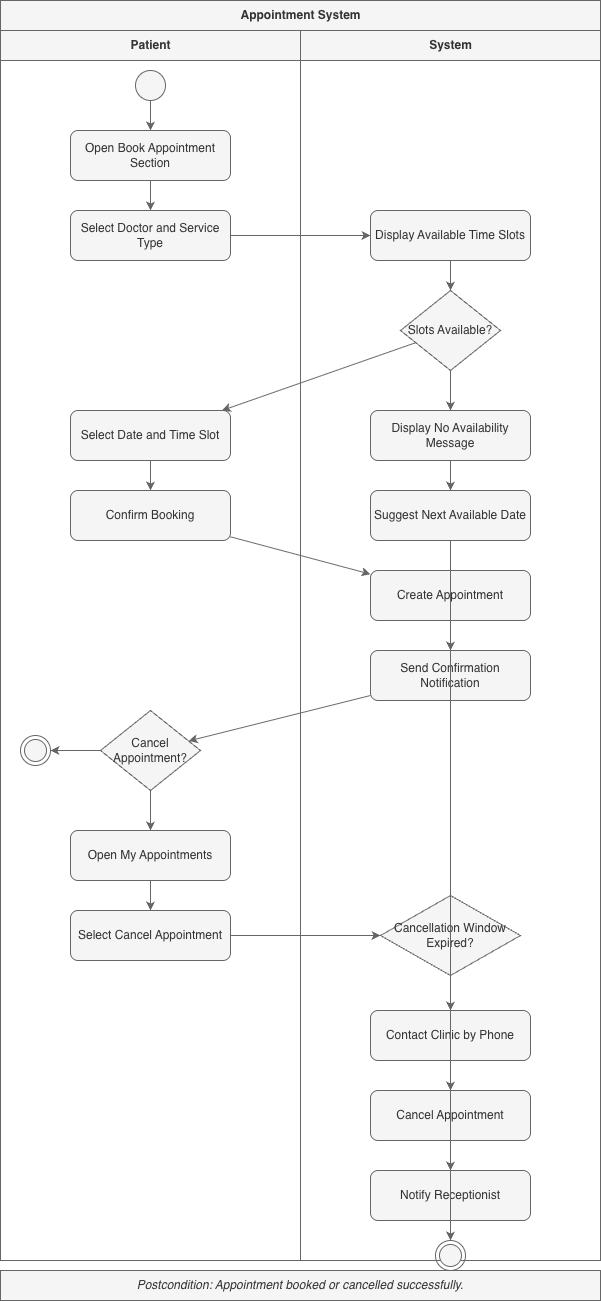

The diagram above was exported from draw.io. Its source (the exported page's mxGraphModel, read from the mxfile embedded in the PNG):
<mxGraphModel dx="2512" dy="1128" grid="1" gridSize="10" guides="1" tooltips="1" connect="1" arrows="1" fold="1" page="1" pageScale="1" pageWidth="827" pageHeight="1169" background="#FFFFFF" math="0" shadow="0">
  <root>
    <mxCell id="0" />
    <mxCell id="1" parent="0" />
    <mxCell id="0UaikNoCT4Z1KhUDDv-L-237" parent="1" style="swimlane;html=1;childLayout=stackLayout;horizontal=1;startSize=30;horizontalStack=1;resizeParent=1;resizeParentMax=0;resizeLast=0;collapsible=1;marginBottom=0;fontStyle=1;labelBackgroundColor=none;fillColor=#f5f5f5;fontColor=#333333;strokeColor=#666666;" value="Appointment System" vertex="1">
      <mxGeometry height="1260" width="600" x="20" y="20" as="geometry" />
    </mxCell>
    <mxCell id="0UaikNoCT4Z1KhUDDv-L-238" parent="0UaikNoCT4Z1KhUDDv-L-237" style="swimlane;html=1;startSize=30;labelBackgroundColor=none;fillColor=#f5f5f5;fontColor=#333333;strokeColor=#666666;" value="Patient" vertex="1">
      <mxGeometry height="1230" width="300" y="30" as="geometry" />
    </mxCell>
    <mxCell id="0UaikNoCT4Z1KhUDDv-L-239" parent="0UaikNoCT4Z1KhUDDv-L-238" style="ellipse;whiteSpace=wrap;html=1;strokeColor=#666666;labelBackgroundColor=none;fillColor=#f5f5f5;fontColor=#333333;" value="" vertex="1">
      <mxGeometry height="30" width="30" x="135" y="40" as="geometry" />
    </mxCell>
    <mxCell id="0UaikNoCT4Z1KhUDDv-L-240" parent="0UaikNoCT4Z1KhUDDv-L-238" style="rounded=1;whiteSpace=wrap;html=1;labelBackgroundColor=none;fillColor=#f5f5f5;fontColor=#333333;strokeColor=#666666;" value="Open Book Appointment Section" vertex="1">
      <mxGeometry height="50" width="160" x="70" y="100" as="geometry" />
    </mxCell>
    <mxCell id="0UaikNoCT4Z1KhUDDv-L-241" parent="0UaikNoCT4Z1KhUDDv-L-238" style="rounded=1;whiteSpace=wrap;html=1;labelBackgroundColor=none;fillColor=#f5f5f5;fontColor=#333333;strokeColor=#666666;" value="Select Doctor and Service Type" vertex="1">
      <mxGeometry height="50" width="160" x="70" y="180" as="geometry" />
    </mxCell>
    <mxCell id="0UaikNoCT4Z1KhUDDv-L-242" parent="0UaikNoCT4Z1KhUDDv-L-238" style="rounded=1;whiteSpace=wrap;html=1;labelBackgroundColor=none;fillColor=#f5f5f5;fontColor=#333333;strokeColor=#666666;" value="Select Date and Time Slot" vertex="1">
      <mxGeometry height="50" width="160" x="70" y="380" as="geometry" />
    </mxCell>
    <mxCell id="0UaikNoCT4Z1KhUDDv-L-243" parent="0UaikNoCT4Z1KhUDDv-L-238" style="rounded=1;whiteSpace=wrap;html=1;labelBackgroundColor=none;fillColor=#f5f5f5;fontColor=#333333;strokeColor=#666666;" value="Confirm Booking" vertex="1">
      <mxGeometry height="50" width="160" x="70" y="460" as="geometry" />
    </mxCell>
    <mxCell id="0UaikNoCT4Z1KhUDDv-L-244" parent="0UaikNoCT4Z1KhUDDv-L-238" style="rhombus;whiteSpace=wrap;html=1;labelBackgroundColor=none;fillColor=#f5f5f5;fontColor=#333333;strokeColor=#666666;" value="Cancel Appointment?" vertex="1">
      <mxGeometry height="80" width="100" x="100" y="680" as="geometry" />
    </mxCell>
    <mxCell id="0UaikNoCT4Z1KhUDDv-L-245" parent="0UaikNoCT4Z1KhUDDv-L-238" style="ellipse;html=1;shape=endState;labelBackgroundColor=none;fillColor=#f5f5f5;fontColor=#333333;strokeColor=#666666;" value="" vertex="1">
      <mxGeometry height="30" width="30" x="20" y="705" as="geometry" />
    </mxCell>
    <mxCell id="0UaikNoCT4Z1KhUDDv-L-246" parent="0UaikNoCT4Z1KhUDDv-L-238" style="rounded=1;whiteSpace=wrap;html=1;labelBackgroundColor=none;fillColor=#f5f5f5;fontColor=#333333;strokeColor=#666666;" value="Open My Appointments" vertex="1">
      <mxGeometry height="50" width="160" x="70" y="800" as="geometry" />
    </mxCell>
    <mxCell id="0UaikNoCT4Z1KhUDDv-L-247" parent="0UaikNoCT4Z1KhUDDv-L-238" style="rounded=1;whiteSpace=wrap;html=1;labelBackgroundColor=none;fillColor=#f5f5f5;fontColor=#333333;strokeColor=#666666;" value="Select Cancel Appointment" vertex="1">
      <mxGeometry height="50" width="160" x="70" y="880" as="geometry" />
    </mxCell>
    <mxCell id="0UaikNoCT4Z1KhUDDv-L-248" parent="0UaikNoCT4Z1KhUDDv-L-237" style="swimlane;html=1;startSize=30;labelBackgroundColor=none;fillColor=#f5f5f5;fontColor=#333333;strokeColor=#666666;" value="System" vertex="1">
      <mxGeometry height="1230" width="300" x="300" y="30" as="geometry" />
    </mxCell>
    <mxCell id="0UaikNoCT4Z1KhUDDv-L-249" parent="0UaikNoCT4Z1KhUDDv-L-248" style="rounded=1;whiteSpace=wrap;html=1;labelBackgroundColor=none;fillColor=#f5f5f5;fontColor=#333333;strokeColor=#666666;" value="Display Available Time Slots" vertex="1">
      <mxGeometry height="50" width="160" x="70" y="180" as="geometry" />
    </mxCell>
    <mxCell id="0UaikNoCT4Z1KhUDDv-L-250" parent="0UaikNoCT4Z1KhUDDv-L-248" style="rhombus;whiteSpace=wrap;html=1;labelBackgroundColor=none;fillColor=#f5f5f5;fontColor=#333333;strokeColor=#666666;" value="Slots Available?" vertex="1">
      <mxGeometry height="80" width="100" x="100" y="260" as="geometry" />
    </mxCell>
    <mxCell id="0UaikNoCT4Z1KhUDDv-L-251" parent="0UaikNoCT4Z1KhUDDv-L-248" style="rounded=1;whiteSpace=wrap;html=1;labelBackgroundColor=none;fillColor=#f5f5f5;fontColor=#333333;strokeColor=#666666;" value="Display No Availability Message" vertex="1">
      <mxGeometry height="50" width="160" x="70" y="380" as="geometry" />
    </mxCell>
    <mxCell id="0UaikNoCT4Z1KhUDDv-L-252" parent="0UaikNoCT4Z1KhUDDv-L-248" style="rounded=1;whiteSpace=wrap;html=1;labelBackgroundColor=none;fillColor=#f5f5f5;fontColor=#333333;strokeColor=#666666;" value="Suggest Next Available Date" vertex="1">
      <mxGeometry height="50" width="160" x="70" y="460" as="geometry" />
    </mxCell>
    <mxCell id="0UaikNoCT4Z1KhUDDv-L-253" parent="0UaikNoCT4Z1KhUDDv-L-248" style="rounded=1;whiteSpace=wrap;html=1;labelBackgroundColor=none;fillColor=#f5f5f5;fontColor=#333333;strokeColor=#666666;" value="Create Appointment" vertex="1">
      <mxGeometry height="50" width="160" x="70" y="540" as="geometry" />
    </mxCell>
    <mxCell id="0UaikNoCT4Z1KhUDDv-L-254" parent="0UaikNoCT4Z1KhUDDv-L-248" style="rounded=1;whiteSpace=wrap;html=1;labelBackgroundColor=none;fillColor=#f5f5f5;fontColor=#333333;strokeColor=#666666;" value="Send Confirmation Notification" vertex="1">
      <mxGeometry height="50" width="160" x="70" y="620" as="geometry" />
    </mxCell>
    <mxCell id="0UaikNoCT4Z1KhUDDv-L-255" parent="0UaikNoCT4Z1KhUDDv-L-248" style="rhombus;whiteSpace=wrap;html=1;labelBackgroundColor=none;fillColor=#f5f5f5;fontColor=#333333;strokeColor=#666666;" value="Cancellation Window Expired?" vertex="1">
      <mxGeometry height="80" width="140" x="80" y="865" as="geometry" />
    </mxCell>
    <mxCell id="0UaikNoCT4Z1KhUDDv-L-256" parent="0UaikNoCT4Z1KhUDDv-L-248" style="rounded=1;whiteSpace=wrap;html=1;labelBackgroundColor=none;fillColor=#f5f5f5;fontColor=#333333;strokeColor=#666666;" value="Contact Clinic by Phone" vertex="1">
      <mxGeometry height="50" width="160" x="70" y="980" as="geometry" />
    </mxCell>
    <mxCell id="0UaikNoCT4Z1KhUDDv-L-257" parent="0UaikNoCT4Z1KhUDDv-L-248" style="rounded=1;whiteSpace=wrap;html=1;labelBackgroundColor=none;fillColor=#f5f5f5;fontColor=#333333;strokeColor=#666666;" value="Cancel Appointment" vertex="1">
      <mxGeometry height="50" width="160" x="70" y="1060" as="geometry" />
    </mxCell>
    <mxCell id="0UaikNoCT4Z1KhUDDv-L-258" parent="0UaikNoCT4Z1KhUDDv-L-248" style="rounded=1;whiteSpace=wrap;html=1;labelBackgroundColor=none;fillColor=#f5f5f5;fontColor=#333333;strokeColor=#666666;" value="Notify Receptionist" vertex="1">
      <mxGeometry height="50" width="160" x="70" y="1140" as="geometry" />
    </mxCell>
    <mxCell id="0UaikNoCT4Z1KhUDDv-L-259" parent="0UaikNoCT4Z1KhUDDv-L-248" style="ellipse;html=1;shape=endState;labelBackgroundColor=none;fillColor=#f5f5f5;fontColor=#333333;strokeColor=#666666;" value="" vertex="1">
      <mxGeometry height="30" width="30" x="135" y="1210" as="geometry" />
    </mxCell>
    <mxCell id="0UaikNoCT4Z1KhUDDv-L-260" parent="1" style="text;html=1;strokeColor=#666666;fillColor=#f5f5f5;align=center;verticalAlign=middle;whiteSpace=wrap;rounded=0;fontStyle=2;labelBackgroundColor=none;fontColor=#333333;" value="Postcondition: Appointment booked or cancelled successfully." vertex="1">
      <mxGeometry height="30" width="600" x="20" y="1290" as="geometry" />
    </mxCell>
    <mxCell id="0UaikNoCT4Z1KhUDDv-L-261" edge="1" parent="1" source="0UaikNoCT4Z1KhUDDv-L-239" style="rounded=0;labelBackgroundColor=none;fontColor=default;fillColor=#f5f5f5;strokeColor=#666666;" target="0UaikNoCT4Z1KhUDDv-L-240">
      <mxGeometry relative="1" as="geometry" />
    </mxCell>
    <mxCell id="0UaikNoCT4Z1KhUDDv-L-262" edge="1" parent="1" source="0UaikNoCT4Z1KhUDDv-L-240" style="rounded=0;labelBackgroundColor=none;fontColor=default;fillColor=#f5f5f5;strokeColor=#666666;" target="0UaikNoCT4Z1KhUDDv-L-241">
      <mxGeometry relative="1" as="geometry" />
    </mxCell>
    <mxCell id="0UaikNoCT4Z1KhUDDv-L-263" edge="1" parent="1" source="0UaikNoCT4Z1KhUDDv-L-241" style="rounded=0;labelBackgroundColor=none;fontColor=default;fillColor=#f5f5f5;strokeColor=#666666;" target="0UaikNoCT4Z1KhUDDv-L-249">
      <mxGeometry relative="1" as="geometry" />
    </mxCell>
    <mxCell id="0UaikNoCT4Z1KhUDDv-L-264" edge="1" parent="1" source="0UaikNoCT4Z1KhUDDv-L-249" style="rounded=0;labelBackgroundColor=none;fontColor=default;fillColor=#f5f5f5;strokeColor=#666666;" target="0UaikNoCT4Z1KhUDDv-L-250">
      <mxGeometry relative="1" as="geometry" />
    </mxCell>
    <mxCell id="0UaikNoCT4Z1KhUDDv-L-265" edge="1" parent="1" source="0UaikNoCT4Z1KhUDDv-L-250" style="rounded=0;labelBackgroundColor=none;fontColor=default;fillColor=#f5f5f5;strokeColor=#666666;" target="0UaikNoCT4Z1KhUDDv-L-251">
      <mxGeometry relative="1" as="geometry">
        <mxPoint value="10" as="offset" />
      </mxGeometry>
    </mxCell>
    <mxCell id="0UaikNoCT4Z1KhUDDv-L-266" edge="1" parent="1" source="0UaikNoCT4Z1KhUDDv-L-251" style="rounded=0;labelBackgroundColor=none;fontColor=default;fillColor=#f5f5f5;strokeColor=#666666;" target="0UaikNoCT4Z1KhUDDv-L-252">
      <mxGeometry relative="1" as="geometry" />
    </mxCell>
    <mxCell id="0UaikNoCT4Z1KhUDDv-L-267" edge="1" parent="1" source="0UaikNoCT4Z1KhUDDv-L-250" style="rounded=0;labelBackgroundColor=none;fontColor=default;fillColor=#f5f5f5;strokeColor=#666666;" target="0UaikNoCT4Z1KhUDDv-L-242">
      <mxGeometry relative="1" as="geometry" />
    </mxCell>
    <mxCell id="0UaikNoCT4Z1KhUDDv-L-268" edge="1" parent="1" source="0UaikNoCT4Z1KhUDDv-L-242" style="rounded=0;labelBackgroundColor=none;fontColor=default;fillColor=#f5f5f5;strokeColor=#666666;" target="0UaikNoCT4Z1KhUDDv-L-243">
      <mxGeometry relative="1" as="geometry" />
    </mxCell>
    <mxCell id="0UaikNoCT4Z1KhUDDv-L-269" edge="1" parent="1" source="0UaikNoCT4Z1KhUDDv-L-243" style="rounded=0;labelBackgroundColor=none;fontColor=default;fillColor=#f5f5f5;strokeColor=#666666;" target="0UaikNoCT4Z1KhUDDv-L-253">
      <mxGeometry relative="1" as="geometry" />
    </mxCell>
    <mxCell id="0UaikNoCT4Z1KhUDDv-L-270" edge="1" parent="1" source="0UaikNoCT4Z1KhUDDv-L-253" style="rounded=0;labelBackgroundColor=none;fontColor=default;fillColor=#f5f5f5;strokeColor=#666666;" target="0UaikNoCT4Z1KhUDDv-L-254">
      <mxGeometry relative="1" as="geometry" />
    </mxCell>
    <mxCell id="0UaikNoCT4Z1KhUDDv-L-271" edge="1" parent="1" source="0UaikNoCT4Z1KhUDDv-L-254" style="rounded=0;labelBackgroundColor=none;fontColor=default;fillColor=#f5f5f5;strokeColor=#666666;" target="0UaikNoCT4Z1KhUDDv-L-244">
      <mxGeometry relative="1" as="geometry" />
    </mxCell>
    <mxCell id="0UaikNoCT4Z1KhUDDv-L-272" edge="1" parent="1" source="0UaikNoCT4Z1KhUDDv-L-244" style="rounded=0;labelBackgroundColor=none;fontColor=default;fillColor=#f5f5f5;strokeColor=#666666;" target="0UaikNoCT4Z1KhUDDv-L-245">
      <mxGeometry relative="1" as="geometry" />
    </mxCell>
    <mxCell id="0UaikNoCT4Z1KhUDDv-L-273" edge="1" parent="1" source="0UaikNoCT4Z1KhUDDv-L-244" style="rounded=0;labelBackgroundColor=none;fontColor=default;fillColor=#f5f5f5;strokeColor=#666666;" target="0UaikNoCT4Z1KhUDDv-L-246">
      <mxGeometry relative="1" as="geometry" />
    </mxCell>
    <mxCell id="0UaikNoCT4Z1KhUDDv-L-274" edge="1" parent="1" source="0UaikNoCT4Z1KhUDDv-L-246" style="rounded=0;labelBackgroundColor=none;fontColor=default;fillColor=#f5f5f5;strokeColor=#666666;" target="0UaikNoCT4Z1KhUDDv-L-247">
      <mxGeometry relative="1" as="geometry" />
    </mxCell>
    <mxCell id="0UaikNoCT4Z1KhUDDv-L-275" edge="1" parent="1" source="0UaikNoCT4Z1KhUDDv-L-247" style="rounded=0;labelBackgroundColor=none;fontColor=default;fillColor=#f5f5f5;strokeColor=#666666;" target="0UaikNoCT4Z1KhUDDv-L-255">
      <mxGeometry relative="1" as="geometry" />
    </mxCell>
    <mxCell id="0UaikNoCT4Z1KhUDDv-L-276" edge="1" parent="1" source="0UaikNoCT4Z1KhUDDv-L-255" style="rounded=0;labelBackgroundColor=none;fontColor=default;fillColor=#f5f5f5;strokeColor=#666666;" target="0UaikNoCT4Z1KhUDDv-L-256">
      <mxGeometry relative="1" as="geometry" />
    </mxCell>
    <mxCell id="0UaikNoCT4Z1KhUDDv-L-277" edge="1" parent="1" source="0UaikNoCT4Z1KhUDDv-L-255" style="rounded=0;labelBackgroundColor=none;fontColor=default;fillColor=#f5f5f5;strokeColor=#666666;" target="0UaikNoCT4Z1KhUDDv-L-257">
      <mxGeometry relative="1" as="geometry" />
    </mxCell>
    <mxCell id="0UaikNoCT4Z1KhUDDv-L-278" edge="1" parent="1" source="0UaikNoCT4Z1KhUDDv-L-257" style="rounded=0;labelBackgroundColor=none;fontColor=default;fillColor=#f5f5f5;strokeColor=#666666;" target="0UaikNoCT4Z1KhUDDv-L-258">
      <mxGeometry relative="1" as="geometry" />
    </mxCell>
    <mxCell id="0UaikNoCT4Z1KhUDDv-L-279" edge="1" parent="1" source="0UaikNoCT4Z1KhUDDv-L-258" style="rounded=0;labelBackgroundColor=none;fontColor=default;fillColor=#f5f5f5;strokeColor=#666666;" target="0UaikNoCT4Z1KhUDDv-L-259">
      <mxGeometry relative="1" as="geometry" />
    </mxCell>
    <mxCell id="0UaikNoCT4Z1KhUDDv-L-280" edge="1" parent="1" source="0UaikNoCT4Z1KhUDDv-L-256" style="rounded=0;labelBackgroundColor=none;fontColor=default;fillColor=#f5f5f5;strokeColor=#666666;" target="0UaikNoCT4Z1KhUDDv-L-259">
      <mxGeometry relative="1" as="geometry" />
    </mxCell>
    <mxCell id="0UaikNoCT4Z1KhUDDv-L-281" edge="1" parent="1" source="0UaikNoCT4Z1KhUDDv-L-252" style="rounded=0;labelBackgroundColor=none;fontColor=default;fillColor=#f5f5f5;strokeColor=#666666;" target="0UaikNoCT4Z1KhUDDv-L-259">
      <mxGeometry relative="1" as="geometry" />
    </mxCell>
  </root>
</mxGraphModel>